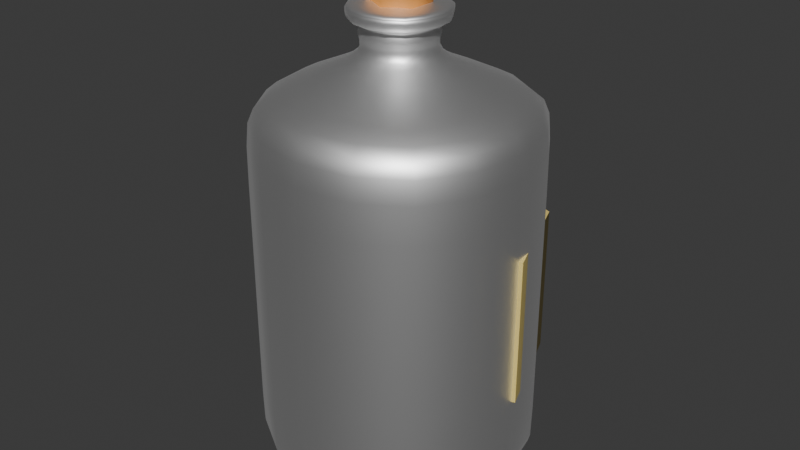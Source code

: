 # Source: BloodVialSeparated_v0.0.0.blend  (saved by Blender 4.0.36; exported with 4.5.12 LTS)
import bpy
from mathutils import Matrix  # noqa: F401  (used for matrix-valued properties, if any)

bpy.ops.wm.read_factory_settings(use_empty=True)
scene = bpy.context.scene
scene.name = 'Scene'

# ---- collections
col_collection = bpy.data.collections.new('Collection'); scene.collection.children.link(col_collection)

# ---- materials (node trees are filled in below, after node groups)
mat_bloodvialglass_001 = bpy.data.materials.new('BloodVialGlass.001')
mat_bloodvialglass_001.alpha_threshold = 0.0
mat_bloodvialglass_001.use_transparent_shadow = False
mat_bloodvialglass_001.roughness = 0.5
mat_bloodvialglass_001.line_color = (0.0, 0.0, 0.0, 1.0)
mat_bloodvialcork = bpy.data.materials.new('BloodVialCork')
mat_bloodvialcork.use_transparent_shadow = False
mat_bloodviallabel = bpy.data.materials.new('BloodVialLabel')
mat_bloodviallabel.use_transparent_shadow = False
mat_bloodvialbloodbelow = bpy.data.materials.new('BloodVialBloodBelow')
mat_bloodvialbloodbelow.use_transparent_shadow = False
mat_bloodvialbloodabove_001 = bpy.data.materials.new('BloodVialBloodAbove.001')
mat_bloodvialbloodabove_001.use_transparent_shadow = False

# ---- node groups
ng_auto_smooth = bpy.data.node_groups.new('Auto Smooth', 'GeometryNodeTree')
_s = ng_auto_smooth.interface.new_socket(name='Geometry', in_out='OUTPUT', socket_type='NodeSocketGeometry')
_s = ng_auto_smooth.interface.new_socket(name='Geometry', in_out='INPUT', socket_type='NodeSocketGeometry')
_s = ng_auto_smooth.interface.new_socket(name='Angle', in_out='INPUT', socket_type='NodeSocketFloat')
_s.subtype = 'ANGLE'
_s.min_value = 0.0
_s.max_value = 3.142
ng_auto_smooth.is_modifier = True
_N = ng_auto_smooth.nodes; _L = ng_auto_smooth.links
n0 = _N.new('NodeGroupOutput'); n0.name = 'Group Output'; n0.location = (480, -100)
n1 = _N.new('NodeGroupInput'); n1.name = 'Group Input'; n1.location = (-420, -300)
n2 = _N.new('NodeGroupInput'); n2.name = 'Group Input.001'; n2.location = (-60, -100)
n3 = _N.new('GeometryNodeSetShadeSmooth'); n3.name = 'Set Shade Smooth'; n3.location = (120, -100)
n3.domain = 'EDGE'
n4 = _N.new('GeometryNodeSetShadeSmooth'); n4.name = 'Set Shade Smooth.001'; n4.location = (300, -100)
n5 = _N.new('GeometryNodeInputMeshEdgeAngle'); n5.name = 'Edge Angle'; n5.location = (-420, -220)
n6 = _N.new('GeometryNodeInputEdgeSmooth'); n6.name = 'Is Edge Smooth'; n6.location = (-60, -160)
n7 = _N.new('GeometryNodeInputShadeSmooth'); n7.name = 'Is Face Smooth'; n7.location = (-240, -340)
n8 = _N.new('FunctionNodeBooleanMath'); n8.name = 'Boolean Math'; n8.location = (-60, -220)
n9 = _N.new('FunctionNodeCompare'); n9.name = 'Compare'; n9.location = (-240, -180)
n9.operation = 'LESS_EQUAL'
_L.new(n5.outputs[0], n9.inputs[0])
_L.new(n4.outputs[0], n0.inputs[0])
_L.new(n1.outputs[1], n9.inputs[1])
_L.new(n9.outputs[0], n8.inputs[0])
_L.new(n7.outputs[0], n8.inputs[1])
_L.new(n2.outputs[0], n3.inputs[0])
_L.new(n6.outputs[0], n3.inputs[1])
_L.new(n3.outputs[0], n4.inputs[0])
_L.new(n8.outputs[0], n3.inputs[2])
n0.is_active_output = True

# ---- material node trees
mat_bloodvialglass_001.use_nodes = True; mat_bloodvialglass_001.node_tree.nodes.clear()
_N = mat_bloodvialglass_001.node_tree.nodes; _L = mat_bloodvialglass_001.node_tree.links
n0 = _N.new('ShaderNodeOutputMaterial'); n0.name = 'Material Output'; n0.location = (300, 300)
n1 = _N.new('ShaderNodeBsdfAnisotropic'); n1.name = 'Glossy BSDF'; n1.location = (10, 300)
n1.inputs[0].default_value = (1.0, 1.0, 1.0, 1.0)
_L.new(n1.outputs[0], n0.inputs[0])
n0.is_active_output = True
mat_bloodvialcork.use_nodes = True; mat_bloodvialcork.node_tree.nodes.clear()
_N = mat_bloodvialcork.node_tree.nodes; _L = mat_bloodvialcork.node_tree.links
n0 = _N.new('ShaderNodeBsdfPrincipled'); n0.name = 'Principled BSDF'; n0.location = (10, 300)
n0.inputs[0].default_value = (0.8002, 0.3178, 0.06856, 1.0)
n0.inputs[3].default_value = 1.45
n1 = _N.new('ShaderNodeOutputMaterial'); n1.name = 'Material Output'; n1.location = (300, 300)
_L.new(n0.outputs[0], n1.inputs[0])
n1.is_active_output = True
mat_bloodviallabel.use_nodes = True; mat_bloodviallabel.node_tree.nodes.clear()
_N = mat_bloodviallabel.node_tree.nodes; _L = mat_bloodviallabel.node_tree.links
n0 = _N.new('ShaderNodeBsdfPrincipled'); n0.name = 'Principled BSDF'; n0.location = (10, 300)
n0.inputs[0].default_value = (0.8001, 0.6287, 0.1992, 1.0)
n0.inputs[3].default_value = 1.45
n1 = _N.new('ShaderNodeOutputMaterial'); n1.name = 'Material Output'; n1.location = (300, 300)
_L.new(n0.outputs[0], n1.inputs[0])
n1.is_active_output = True
mat_bloodvialbloodbelow.use_nodes = True; mat_bloodvialbloodbelow.node_tree.nodes.clear()
_N = mat_bloodvialbloodbelow.node_tree.nodes; _L = mat_bloodvialbloodbelow.node_tree.links
n0 = _N.new('ShaderNodeBsdfPrincipled'); n0.name = 'Principled BSDF'; n0.location = (10, 300)
n0.inputs[0].default_value = (0.136, 0.008717, 0.006611, 1.0)
n0.inputs[3].default_value = 1.45
n1 = _N.new('ShaderNodeOutputMaterial'); n1.name = 'Material Output'; n1.location = (300, 300)
_L.new(n0.outputs[0], n1.inputs[0])
n1.is_active_output = True
mat_bloodvialbloodabove_001.use_nodes = True; mat_bloodvialbloodabove_001.node_tree.nodes.clear()
_N = mat_bloodvialbloodabove_001.node_tree.nodes; _L = mat_bloodvialbloodabove_001.node_tree.links
n0 = _N.new('ShaderNodeOutputMaterial'); n0.name = 'Material Output'; n0.location = (300, 300)
n1 = _N.new('ShaderNodeEmission'); n1.name = 'Emission'; n1.location = (10, 300)
n1.inputs[0].default_value = (0.3048, 0.2515, 0.03676, 1.0)
_L.new(n1.outputs[0], n0.inputs[0])
n0.is_active_output = True

# ---- world
world_world = bpy.data.worlds.new('World'); scene.world = world_world
world_world.use_nodes = True; world_world.node_tree.nodes.clear()
_N = world_world.node_tree.nodes; _L = world_world.node_tree.links
n0 = _N.new('ShaderNodeOutputWorld'); n0.name = 'World Output'; n0.location = (300, 300)
n1 = _N.new('ShaderNodeBackground'); n1.name = 'Background'; n1.location = (10, 300)
n1.inputs[0].default_value = (0.05088, 0.05088, 0.05088, 1.0)
_L.new(n1.outputs[0], n0.inputs[0])
n0.is_active_output = True
world_world.color = (0.05088, 0.05088, 0.05088)
world_world.use_sun_shadow = False
world_world.sun_shadow_jitter_overblur = 0.0

# ---- meshes
me_cube = bpy.data.meshes.new('Cube')
me_cube.from_pydata([(0.3856, 0.3856, 0.04193), (0.3856, 0.3856, -0.9424), (0.3856, -0.3856, 0.04193), (0.3856, -0.3856, -0.9424), (-0.3856, 0.3856, 0.04193), (-0.3856, 0.3856, -0.9424), (-0.3856, -0.3856, 0.04193), (-0.3856, -0.3856, -0.9424), (0.3856, 0.3856, -0.9136), (-0.3856, -0.3856, -0.9136), (0.3856, -0.3856, -0.9136), (-0.3856, 0.3856, -0.9136), (-0.3856, -0.3856, -0.03191), (0.3856, 0.3856, -0.03191), (0.3856, -0.3856, -0.03191), (-0.3856, 0.3856, -0.03191), (0.07148, -0.07148, 0.1432), (-0.07148, -0.07148, 0.1432), (0.07148, 0.07148, 0.1432), (-0.07148, 0.07148, 0.1432), (0.1127, -0.1127, 0.198), (-0.1127, -0.1127, 0.198), (0.1127, 0.1127, 0.198), (-0.1127, 0.1127, 0.198), (0.08861, -0.08861, 0.2258), (-0.08861, -0.08861, 0.2258), (0.08861, 0.08861, 0.2258), (-0.08861, 0.08861, 0.2258), (0.133, -0.133, 0.2255), (-0.133, -0.133, 0.2255), (0.133, 0.133, 0.2255), (-0.133, 0.133, 0.2255), (0.133, -0.133, 0.2687), (-0.133, -0.133, 0.2687), (0.133, 0.133, 0.2687), (-0.133, 0.133, 0.2687), (0.06682, -0.06682, 0.2716), (-0.06682, -0.06682, 0.2716), (0.06682, 0.06682, 0.2716), (-0.06682, 0.06682, 0.2716), (-0.133, 0.133, 0.2566), (0.133, 0.133, 0.2566), (0.133, -0.133, 0.2566), (-0.133, -0.133, 0.2566), (-0.1157, 0.1157, 0.2566), (0.1157, 0.1157, 0.2566), (0.1157, -0.1157, 0.2566), (-0.1157, -0.1157, 0.2566)], [], [(0, 4, 19, 18), (14, 2, 6, 12), (12, 6, 4, 15), (5, 1, 3, 7), (13, 0, 2, 14), (15, 4, 0, 13), (5, 11, 8, 1), (1, 8, 10, 3), (7, 9, 11, 5), (3, 10, 9, 7), (11, 15, 13, 8), (8, 13, 14, 10), (9, 12, 15, 11), (10, 14, 12, 9), (19, 17, 21, 23), (6, 2, 16, 17), (4, 6, 17, 19), (2, 0, 18, 16), (21, 20, 24, 25), (17, 16, 20, 21), (18, 19, 23, 22), (16, 18, 22, 20), (27, 25, 29, 31), (22, 23, 27, 26), (20, 22, 26, 24), (23, 21, 25, 27), (41, 40, 35, 34), (25, 24, 28, 29), (26, 27, 31, 30), (24, 26, 30, 28), (34, 35, 39, 38), (42, 41, 34, 32), (40, 43, 33, 35), (43, 42, 32, 33), (32, 34, 38, 36), (35, 33, 37, 39), (33, 32, 36, 37), (29, 28, 42, 43), (31, 29, 43, 40), (28, 30, 41, 42), (30, 31, 40, 41), (41, 40, 44, 45), (40, 43, 47, 44), (42, 41, 45, 46), (43, 42, 46, 47)])
me_cube.polygons.foreach_set('use_smooth', [True] * 45)
_uv = me_cube.uv_layers.new(name='UVMap')
_uv.uv.foreach_set('vector', [0.625, 0.5, 0.625, 0.25, 0.625, 0.25, 0.625, 0.5, 0.5342, 0.75, 0.625, 0.75, 0.625, 1.0, 0.5342, 1.0, 0.5342, 0.0, 0.625, 0.0, 0.625, 0.25, 0.5342, 0.25, 0.125, 0.5, 0.375, 0.5, 0.375, 0.75, 0.125, 0.75, 0.5342, 0.5, 0.625, 0.5, 0.625, 0.75, 0.5342, 0.75, 0.5342, 0.25, 0.625, 0.25, 0.625, 0.5, 0.5342, 0.5, 0.375, 0.25, 0.4, 0.25, 0.4, 0.5, 0.375, 0.5, 0.375, 0.5, 0.4, 0.5, 0.4, 0.75, 0.375, 0.75, 0.375, 0.0, 0.4, 0.0, 0.4, 0.25, 0.375, 0.25, 0.375, 0.75, 0.4, 0.75, 0.4, 1.0, 0.375, 1.0, 0.4, 0.25, 0.5342, 0.25, 0.5342, 0.5, 0.4, 0.5, 0.4, 0.5, 0.5342, 0.5, 0.5342, 0.75, 0.4, 0.75, 0.4, 0.0, 0.5342, 0.0, 0.5342, 0.25, 0.4, 0.25, 0.4, 0.75, 0.5342, 0.75, 0.5342, 1.0, 0.4, 1.0, 0.625, 0.25, 0.625, 0.0, 0.625, 0.0, 0.625, 0.25, 0.625, 1.0, 0.625, 0.75, 0.625, 0.75, 0.625, 1.0, 0.625, 0.25, 0.625, 0.0, 0.625, 0.0, 0.625, 0.25, 0.625, 0.75, 0.625, 0.5, 0.625, 0.5, 0.625, 0.75, 0.625, 1.0, 0.625, 0.75, 0.625, 0.75, 0.625, 1.0, 0.625, 1.0, 0.625, 0.75, 0.625, 0.75, 0.625, 1.0, 0.625, 0.5, 0.625, 0.25, 0.625, 0.25, 0.625, 0.5, 0.625, 0.75, 0.625, 0.5, 0.625, 0.5, 0.625, 0.75, 0.625, 0.25, 0.625, 0.0, 0.625, 0.0, 0.625, 0.25, 0.625, 0.5, 0.625, 0.25, 0.625, 0.25, 0.625, 0.5, 0.625, 0.75, 0.625, 0.5, 0.625, 0.5, 0.625, 0.75, 0.625, 0.25, 0.625, 0.0, 0.625, 0.0, 0.625, 0.25, 0.625, 0.5, 0.625, 0.25, 0.625, 0.25, 0.625, 0.5, 0.625, 1.0, 0.625, 0.75, 0.625, 0.75, 0.625, 1.0, 0.625, 0.5, 0.625, 0.25, 0.625, 0.25, 0.625, 0.5, 0.625, 0.75, 0.625, 0.5, 0.625, 0.5, 0.625, 0.75, 0.625, 0.5, 0.625, 0.25, 0.625, 0.25, 0.625, 0.5, 0.625, 0.75, 0.625, 0.5, 0.625, 0.5, 0.625, 0.75, 0.625, 0.25, 0.625, 0.0, 0.625, 0.0, 0.625, 0.25, 0.625, 1.0, 0.625, 0.75, 0.625, 0.75, 0.625, 1.0, 0.625, 0.75, 0.625, 0.5, 0.625, 0.5, 0.625, 0.75, 0.625, 0.25, 0.625, 0.0, 0.625, 0.0, 0.625, 0.25, 0.625, 1.0, 0.625, 0.75, 0.625, 0.75, 0.625, 1.0, 0.625, 1.0, 0.625, 0.75, 0.625, 0.75, 0.625, 1.0, 0.625, 0.25, 0.625, 0.0, 0.625, 0.0, 0.625, 0.25, 0.625, 0.75, 0.625, 0.5, 0.625, 0.5, 0.625, 0.75, 0.625, 0.5, 0.625, 0.25, 0.625, 0.25, 0.625, 0.5, 0.625, 0.5, 0.625, 0.25, 0.625, 0.25, 0.625, 0.5, 0.625, 0.25, 0.625, 0.0, 0.625, 0.0, 0.625, 0.25, 0.625, 0.75, 0.625, 0.5, 0.625, 0.5, 0.625, 0.75, 0.625, 1.0, 0.625, 0.75, 0.625, 0.75, 0.625, 1.0])
me_cube.materials.append(mat_bloodvialglass_001)
me_cube.use_mirror_vertex_groups = False
me_cube.update()
me_cylinder_001 = bpy.data.meshes.new('Cylinder.001')
me_cylinder_001.from_pydata([(0.007426, 0.06269, -0.09991), (-7.932e-10, 0.07984, 0.09991), (0.06172, 0.03135, -0.09991), (0.06915, 0.03992, 0.09991), (0.06172, -0.03135, -0.09991), (0.06915, -0.03992, 0.09991), (0.007426, -0.06269, -0.09991), (-7.932e-10, -0.07984, 0.09991), (-0.06915, -0.03992, -0.09991), (-0.06915, -0.03992, 0.09991), (-0.06915, 0.03992, -0.09991), (-0.06915, 0.03992, 0.09991)], [], [(0, 1, 3, 2), (2, 3, 5, 4), (4, 5, 7, 6), (6, 7, 9, 8), (3, 1, 11, 9, 7, 5), (8, 9, 11, 10), (10, 11, 1, 0), (0, 2, 4, 6, 8, 10)])
me_cylinder_001.polygons.foreach_set('use_smooth', [True] * 8)
_uv = me_cylinder_001.uv_layers.new(name='UVMap')
_uv.uv.foreach_set('vector', [1.0, 0.5, 1.0, 1.0, 0.8333, 1.0, 0.8333, 0.5, 0.8333, 0.5, 0.8333, 1.0, 0.6667, 1.0, 0.6667, 0.5, 0.6667, 0.5, 0.6667, 1.0, 0.5, 1.0, 0.5, 0.5, 0.5, 0.5, 0.5, 1.0, 0.3333, 1.0, 0.3333, 0.5, 0.4578, 0.37, 0.25, 0.49, 0.04215, 0.37, 0.04215, 0.13, 0.25, 0.01, 0.4578, 0.13, 0.3333, 0.5, 0.3333, 1.0, 0.1667, 1.0, 0.1667, 0.5, 0.1667, 0.5, 0.1667, 1.0, -8.941e-08, 1.0, -8.941e-08, 0.5, 0.75, 0.49, 0.9578, 0.37, 0.9578, 0.13, 0.75, 0.01, 0.5422, 0.13, 0.5422, 0.37])
me_cylinder_001.materials.append(mat_bloodvialcork)
me_cylinder_001.update()
me_cube_001 = bpy.data.meshes.new('Cube.001')
me_cube_001.from_pydata([(0.1687, 0.04017, -0.001209), (-0.3454, 0.04017, -0.001209), (-0.08837, 0.1366, -0.001209), (0.2651, -0.2169, -0.001209), (0.1687, 0.04017, 0.1954), (-0.3454, 0.04017, 0.1954), (-0.08837, 0.1366, 0.1954), (0.2651, -0.2169, 0.1954), (0.1687, 0.04017, -0.1942), (-0.3454, 0.04017, -0.1942), (-0.08837, 0.1366, -0.1942), (0.2651, -0.2169, -0.1942)], [], [(9, 1, 2, 10), (10, 2, 0, 8), (8, 0, 3, 11), (0, 4, 7, 3), (2, 6, 4, 0), (1, 5, 6, 2)])
me_cube_001.polygons.foreach_set('use_smooth', [True] * 6)
_uv = me_cube_001.uv_layers.new(name='UVMap')
_uv.uv.foreach_set('vector', [0.4433, 0.25, 0.4685, 0.25, 0.4685, 0.375, 0.4433, 0.375, 0.4433, 0.375, 0.4685, 0.375, 0.4685, 0.5, 0.4433, 0.5, 0.4433, 0.5, 0.4685, 0.5, 0.4685, 0.625, 0.4433, 0.625, 0.4685, 0.5, 0.4977, 0.5, 0.4977, 0.625, 0.4685, 0.625, 0.4685, 0.375, 0.4977, 0.375, 0.4977, 0.5, 0.4685, 0.5, 0.4685, 0.25, 0.4977, 0.25, 0.4977, 0.375, 0.4685, 0.375])
me_cube_001.materials.append(mat_bloodviallabel)
me_cube_001.use_mirror_vertex_groups = False
me_cube_001.update()
me_cube_002 = bpy.data.meshes.new('Cube.002')
me_cube_002.from_pydata([(0.1718, 0.1718, -0.2731), (0.1718, -0.1718, -0.2731), (-0.1718, 0.1718, -0.2731), (-0.1718, -0.1718, -0.2731), (0.229, 0.229, -0.1613), (-0.229, -0.229, -0.1613), (0.229, -0.229, -0.1613), (-0.229, 0.229, -0.1613), (-0.2094, 2.812e-09, -0.2745), (-3.165e-09, 0.2094, -0.2745), (0.2192, 0.2192, -0.2543), (0.2192, -0.2192, -0.2543), (-0.2192, 0.2192, -0.2543), (-3.165e-09, -0.2094, -0.2745), (0.2094, -2.899e-11, -0.2745), (0.229, 0.229, 0.0406), (-0.2192, -0.2192, -0.2543), (0.229, -0.229, 0.0406), (-0.229, 0.229, 0.0406), (-2.455e-09, 0.3149, -0.1613), (0.3149, 4.233e-09, -0.1613), (-0.3149, 1.392e-09, -0.1613), (3.148e-11, -0.3149, -0.1613), (-0.229, -0.229, 0.0406), (-1.389e-09, 9.205e-09, -0.2775), (-3.165e-09, 0.3016, -0.2545), (0.3016, 2.102e-09, -0.2545), (-0.3016, 6.813e-10, -0.2545), (-2.81e-09, -0.3016, -0.2545), (-4.23e-09, -0.3149, 0.0406), (-0.3149, 6.813e-10, 0.0406), (0.3149, -5.234e-09, 0.0406), (4.171e-09, 0.3149, 0.0406)], [], [(2, 9, 24, 8), (9, 0, 14, 24), (24, 14, 1, 13), (8, 24, 13, 3), (2, 12, 25, 9), (12, 7, 19, 25), (25, 19, 4, 10), (9, 25, 10, 0), (0, 10, 26, 14), (10, 4, 20, 26), (26, 20, 6, 11), (14, 26, 11, 1), (3, 16, 27, 8), (16, 5, 21, 27), (27, 21, 7, 12), (8, 27, 12, 2), (1, 11, 28, 13), (11, 6, 22, 28), (28, 22, 5, 16), (13, 28, 16, 3), (6, 17, 29, 22), (22, 29, 23, 5), (5, 23, 30, 21), (21, 30, 18, 7), (4, 15, 31, 20), (20, 31, 17, 6), (7, 18, 32, 19), (19, 32, 15, 4)])
me_cube_002.polygons.foreach_set('use_smooth', [True] * 28)
_uv = me_cube_002.uv_layers.new(name='UVMap')
_uv.uv.foreach_set('vector', [0.125, 0.5, 0.25, 0.5, 0.2469, 0.625, 0.125, 0.625, 0.25, 0.5, 0.375, 0.5, 0.3438, 0.625, 0.2469, 0.625, 0.2469, 0.625, 0.3438, 0.625, 0.375, 0.75, 0.25, 0.75, 0.125, 0.625, 0.2469, 0.625, 0.25, 0.75, 0.125, 0.75, 0.375, 0.25, 0.389, 0.25, 0.389, 0.375, 0.375, 0.375, 0.389, 0.25, 0.4124, 0.25, 0.4124, 0.375, 0.389, 0.375, 0.389, 0.375, 0.4124, 0.375, 0.4124, 0.5, 0.3883, 0.5, 0.375, 0.375, 0.389, 0.375, 0.3883, 0.5, 0.375, 0.5, 0.375, 0.5, 0.3883, 0.5, 0.3859, 0.625, 0.3438, 0.625, 0.3883, 0.5, 0.4124, 0.5, 0.4124, 0.625, 0.3859, 0.625, 0.3859, 0.625, 0.4124, 0.625, 0.4124, 0.75, 0.3883, 0.75, 0.3438, 0.625, 0.3859, 0.625, 0.3883, 0.75, 0.375, 0.75, 0.375, 0.0, 0.3875, 0.0, 0.3888, 0.125, 0.375, 0.125, 0.3875, 0.0, 0.4, 0.0, 0.4114, 0.125, 0.3888, 0.125, 0.3888, 0.125, 0.4114, 0.125, 0.4124, 0.25, 0.389, 0.25, 0.375, 0.125, 0.3888, 0.125, 0.389, 0.25, 0.375, 0.25, 0.375, 0.75, 0.3883, 0.75, 0.3888, 0.875, 0.375, 0.875, 0.3883, 0.75, 0.4124, 0.75, 0.4114, 0.875, 0.3888, 0.875, 0.3888, 0.875, 0.4114, 0.875, 0.4, 1.0, 0.3875, 1.0, 0.375, 0.875, 0.3888, 0.875, 0.3875, 1.0, 0.375, 1.0, 0.4124, 0.75, 0.4499, 0.75, 0.4499, 0.875, 0.4114, 0.875, 0.4114, 0.875, 0.4499, 0.875, 0.4497, 1.0, 0.4, 1.0, 0.4, 0.0, 0.4497, 0.0, 0.4499, 0.125, 0.4114, 0.125, 0.4114, 0.125, 0.4499, 0.125, 0.4499, 0.25, 0.4124, 0.25, 0.4124, 0.5, 0.4499, 0.5, 0.4499, 0.625, 0.4124, 0.625, 0.4124, 0.625, 0.4499, 0.625, 0.4499, 0.75, 0.4124, 0.75, 0.4124, 0.25, 0.4499, 0.25, 0.4499, 0.375, 0.4124, 0.375, 0.4124, 0.375, 0.4499, 0.375, 0.4499, 0.5, 0.4124, 0.5])
me_cube_002.materials.append(mat_bloodvialbloodbelow)
me_cube_002.use_mirror_vertex_groups = False
me_cube_002.update()
me_cube_003 = bpy.data.meshes.new('Cube.003')
me_cube_003.from_pydata([(0.229, 0.229, 0.2647), (0.229, -0.229, 0.2647), (-0.229, 0.229, 0.2647), (-0.229, -0.229, 0.2647), (0.229, 0.229, 0.0406), (0.229, -0.229, 0.0406), (-0.229, 0.229, 0.0406), (-0.229, -0.229, 0.4189), (0.229, 0.229, 0.4189), (0.229, -0.229, 0.4189), (-0.229, 0.229, 0.4189), (-0.229, -0.229, 0.0406), (3.148e-11, -0.3149, 0.2647), (-0.3149, 1.392e-09, 0.2647), (0.3149, -4.38e-09, 0.2647), (3.317e-09, 0.3149, 0.2647), (4.171e-09, 0.3149, 0.4189), (0.3149, -5.234e-09, 0.4189), (-0.3149, 6.813e-10, 0.4189), (-2.81e-09, -0.3149, 0.4189), (-4.23e-09, -0.3149, 0.0406), (-0.3149, 6.813e-10, 0.0406), (0.3149, -5.234e-09, 0.0406), (4.171e-09, 0.3149, 0.0406)], [], [(2, 10, 16, 15), (15, 16, 8, 0), (0, 8, 17, 14), (14, 17, 9, 1), (3, 7, 18, 13), (13, 18, 10, 2), (1, 9, 19, 12), (12, 19, 7, 3), (5, 1, 12, 20), (20, 12, 3, 11), (11, 3, 13, 21), (21, 13, 2, 6), (4, 0, 14, 22), (22, 14, 1, 5), (6, 2, 15, 23), (23, 15, 0, 4), (10, 18, 7, 19, 9, 17, 8, 16)])
me_cube_003.polygons.foreach_set('use_smooth', [True] * 17)
_uv = me_cube_003.uv_layers.new(name='UVMap')
_uv.uv.foreach_set('vector', [0.4886, 0.25, 0.5166, 0.25, 0.5166, 0.375, 0.4886, 0.375, 0.4886, 0.375, 0.5166, 0.375, 0.5166, 0.5, 0.4886, 0.5, 0.4886, 0.5, 0.5166, 0.5, 0.5166, 0.625, 0.4886, 0.625, 0.4886, 0.625, 0.5166, 0.625, 0.5166, 0.75, 0.4886, 0.75, 0.4994, 0.0, 0.5168, 0.0, 0.5167, 0.125, 0.4895, 0.125, 0.4895, 0.125, 0.5167, 0.125, 0.5166, 0.25, 0.4886, 0.25, 0.4886, 0.75, 0.5166, 0.75, 0.5167, 0.875, 0.4895, 0.875, 0.4895, 0.875, 0.5167, 0.875, 0.5168, 1.0, 0.4994, 1.0, 0.4499, 0.75, 0.4886, 0.75, 0.4895, 0.875, 0.4499, 0.875, 0.4499, 0.875, 0.4895, 0.875, 0.4994, 1.0, 0.4497, 1.0, 0.4497, 0.0, 0.4994, 0.0, 0.4895, 0.125, 0.4499, 0.125, 0.4499, 0.125, 0.4895, 0.125, 0.4886, 0.25, 0.4499, 0.25, 0.4499, 0.5, 0.4886, 0.5, 0.4886, 0.625, 0.4499, 0.625, 0.4499, 0.625, 0.4886, 0.625, 0.4886, 0.75, 0.4499, 0.75, 0.4499, 0.25, 0.4886, 0.25, 0.4886, 0.375, 0.4499, 0.375, 0.4499, 0.375, 0.4886, 0.375, 0.4886, 0.5, 0.4499, 0.5, 0.5166, 0.25, 0.5167, 0.125, 0.5168, 0.0, 0.5167, 0.875, 0.5166, 0.75, 0.5166, 0.625, 0.5166, 0.5, 0.5166, 0.375])
me_cube_003.materials.append(mat_bloodvialbloodabove_001)
me_cube_003.use_mirror_vertex_groups = False
me_cube_003.update()

# ---- objects
ob_bloodvialglass = bpy.data.objects.new('BloodVialGlass', me_cube)
ob_bloodvialcork = bpy.data.objects.new('BloodVialCork', me_cylinder_001)
ob_bloodviallabel = bpy.data.objects.new('BloodVialLabel', me_cube_001)
ob_bloodvialbloodbelow = bpy.data.objects.new('BloodVialBloodBelow', me_cube_002)
ob_bloodvialbloodabove = bpy.data.objects.new('BloodVialBloodAbove', me_cube_003)

# ---- transforms, parenting, visibility, modifiers, constraints
ob_bloodvialglass.location = (-1.063e-09, 0.0, 0.9436)
ob_bloodvialglass.lock_rotations_4d = False
ob_bloodvialglass.empty_display_type = 'ARROWS'
ob_bloodvialglass.lineart.crease_threshold = 0.0
_m = ob_bloodvialglass.modifiers.new('Subdivision', 'SUBSURF')
ob_bloodvialcork.location = (7.932e-10, 1.586e-09, 1.195)
_m = ob_bloodvialcork.modifiers.new('Auto Smooth', 'NODES')
_m.node_group = ng_auto_smooth
_gi = [s.identifier for s in ng_auto_smooth.interface.items_tree if s.item_type == 'SOCKET' and s.in_out == 'INPUT']
_m[_gi[1]] = 1.122  # Angle
ob_bloodviallabel.location = (0.08837, 0.2169, 0.4727)
ob_bloodviallabel.lock_rotations_4d = False
ob_bloodviallabel.empty_display_type = 'ARROWS'
ob_bloodviallabel.lineart.crease_threshold = 0.0
_m = ob_bloodviallabel.modifiers.new('Solidify', 'SOLIDIFY')
_m.offset = 1.0
_m = ob_bloodviallabel.modifiers.new('Auto Smooth', 'NODES')
_m.node_group = ng_auto_smooth
_gi = [s.identifier for s in ng_auto_smooth.interface.items_tree if s.item_type == 'SOCKET' and s.in_out == 'INPUT']
_m[_gi[1]] = 1.122  # Angle
ob_bloodvialbloodbelow.location = (2.455e-09, -1.392e-09, 0.3424)
ob_bloodvialbloodbelow.lock_rotations_4d = False
ob_bloodvialbloodbelow.empty_display_type = 'ARROWS'
ob_bloodvialbloodbelow.lineart.crease_threshold = 0.0
ob_bloodvialbloodabove.location = (2.455e-09, -1.392e-09, 0.3424)
ob_bloodvialbloodabove.lock_rotations_4d = False
ob_bloodvialbloodabove.empty_display_type = 'ARROWS'
ob_bloodvialbloodabove.lineart.crease_threshold = 0.0

# ---- collection membership
col_collection.objects.link(ob_bloodvialglass)
col_collection.objects.link(ob_bloodvialcork)
col_collection.objects.link(ob_bloodviallabel)
col_collection.objects.link(ob_bloodvialbloodbelow)
col_collection.objects.link(ob_bloodvialbloodabove)

# ---- scene / render settings (as saved in the file)
scene.frame_start = 1; scene.frame_end = 250; scene.frame_set(1)
scene.render.engine = 'BLENDER_EEVEE_NEXT'
scene.cycles.sampling_pattern = 'TABULATED_SOBOL'
bpy.context.view_layer.update()

# ---- added for rendering (the .blend has no active camera and no usable light): camera, sun
cam_auto = bpy.data.cameras.new('AutoCamera')
cam_auto.lens = 50.0
cam_auto.sensor_width = 36.0
cam_auto.clip_end = 1000.0
ob_auto_camera = bpy.data.objects.new('AutoCamera', cam_auto)
scene.collection.objects.link(ob_auto_camera)
ob_auto_camera.location = (1.56569, -1.87883, 1.90065)
ob_auto_camera.rotation_euler = (1.09748, -7.21219e-08, 0.694738)
scene.camera = ob_auto_camera
light_auto_sun = bpy.data.lights.new('AutoSun', 'SUN')
light_auto_sun.energy = 3.0
light_auto_sun.angle = 0.0523599
ob_auto_sun = bpy.data.objects.new('AutoSun', light_auto_sun)
scene.collection.objects.link(ob_auto_sun)
ob_auto_sun.rotation_euler = (0.872665, 0.174533, 0.523599)
bpy.context.view_layer.update()
